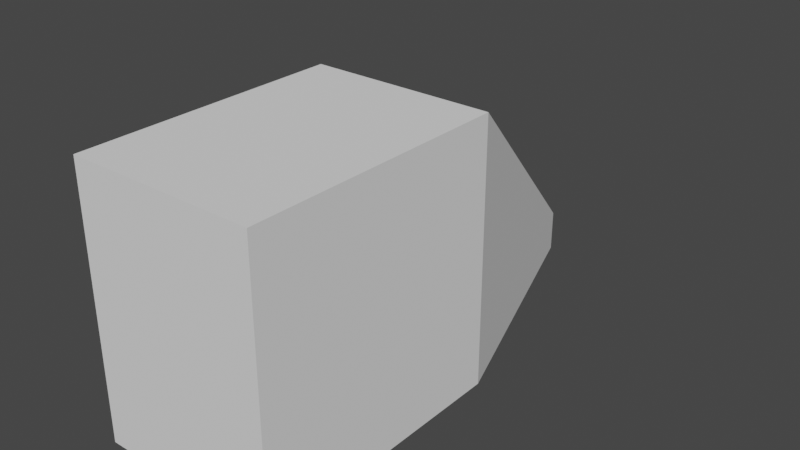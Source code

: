 # Source: Ship2.blend  (saved by Blender 3.6.11; exported with 4.5.12 LTS)
import bpy
from mathutils import Matrix  # noqa: F401  (used for matrix-valued properties, if any)

bpy.ops.wm.read_factory_settings(use_empty=True)
scene = bpy.context.scene
scene.name = 'Scene'

# ---- collections
col_collection = bpy.data.collections.new('Collection'); scene.collection.children.link(col_collection)

# ---- world
world_world = bpy.data.worlds.new('World'); scene.world = world_world
world_world.use_nodes = True; world_world.node_tree.nodes.clear()
_N = world_world.node_tree.nodes; _L = world_world.node_tree.links
n0 = _N.new('ShaderNodeOutputWorld'); n0.name = 'World Output'; n0.location = (300, 300)
n1 = _N.new('ShaderNodeBackground'); n1.name = 'Background'; n1.location = (10, 300)
n1.inputs[0].default_value = (0.05088, 0.05088, 0.05088, 1.0)
_L.new(n1.outputs[0], n0.inputs[0])
n0.is_active_output = True
world_world.color = (0.05088, 0.05088, 0.05088)
world_world.use_sun_shadow = False
world_world.sun_shadow_jitter_overblur = 0.0

# ---- meshes
me_cube = bpy.data.meshes.new('Cube')
me_cube.from_pydata([(0.35, 0.5, -0.5), (0.35, 0.5, 0.5), (-0.35, 0.5, -0.5), (-0.35, 0.5, 0.5), (-4.402e-08, 1.5, -0.3373), (-2.98e-08, 1.5, -0.5), (-0.35, 0.5, 0.5), (-0.35, 0.5, -0.5), (0.35, 0.5, 0.5), (0.35, 0.5, -0.5)], [], [(3, 1, 0, 2), (4, 5, 7, 6), (6, 7, 9, 8), (8, 9, 5, 4), (6, 8, 4), (9, 7, 5)])
_uv = me_cube.uv_layers.new(name='UVMap')
_uv.uv.foreach_set('vector', [0.625, 0.5, 0.875, 0.5, 0.875, 0.75, 0.625, 0.75, 0.375, 0.0, 0.625, 0.0, 0.625, 0.25, 0.375, 0.25, 0.375, 0.25, 0.625, 0.25, 0.625, 0.5, 0.375, 0.5, 0.375, 0.5, 0.625, 0.5, 0.625, 0.75, 0.375, 0.75, 0.125, 0.5, 0.375, 0.5, 0.125, 0.75, 0.625, 0.5, 0.875, 0.5, 0.625, 0.75])
me_cube.update()
me_cube_001 = bpy.data.meshes.new('Cube.001')
me_cube_001.from_pydata([(-0.35, -0.5, 0.5), (-0.35, 0.5, 0.5), (-0.35, -0.5, -0.5), (-0.35, 0.5, -0.5), (0.35, -0.5, 0.5), (0.35, 0.5, 0.5), (0.35, -0.5, -0.5), (0.35, 0.5, -0.5)], [], [(0, 1, 3, 2), (2, 3, 7, 6), (6, 7, 5, 4), (4, 5, 1, 0), (2, 6, 4, 0)])
_uv = me_cube_001.uv_layers.new(name='UVMap')
_uv.uv.foreach_set('vector', [0.375, 0.0, 0.625, 0.0, 0.625, 0.25, 0.375, 0.25, 0.375, 0.25, 0.625, 0.25, 0.625, 0.5, 0.375, 0.5, 0.375, 0.5, 0.625, 0.5, 0.625, 0.75, 0.375, 0.75, 0.375, 0.75, 0.625, 0.75, 0.625, 1.0, 0.375, 1.0, 0.125, 0.5, 0.375, 0.5, 0.375, 0.75, 0.125, 0.75])
me_cube_001.update()

# ---- objects
ob_shippart2 = bpy.data.objects.new('ShipPart2', me_cube)
ob_shippart1 = bpy.data.objects.new('ShipPart1', me_cube_001)

# ---- transforms, parenting, visibility, modifiers, constraints
ob_shippart2.location = (0.0, 0.0, 0.0)
ob_shippart2.track_axis = 'POS_Z'
ob_shippart2.up_axis = 'Y'
ob_shippart1.location = (0.0, 0.0, 0.0)
ob_shippart1.track_axis = 'POS_Z'
ob_shippart1.up_axis = 'Y'

# ---- collection membership
col_collection.objects.link(ob_shippart2)
col_collection.objects.link(ob_shippart1)

# ---- scene / render settings (as saved in the file)
scene.frame_start = 1; scene.frame_end = 250; scene.frame_set(1)
scene.render.engine = 'BLENDER_EEVEE_NEXT'
scene.cycles.sampling_pattern = 'TABULATED_SOBOL'
scene.cycles.use_light_tree = False
scene.view_settings.view_transform = 'Filmic'
bpy.context.view_layer.update()

# ---- added for rendering (the .blend has no active camera and no usable light): camera, sun
cam_auto = bpy.data.cameras.new('AutoCamera')
cam_auto.lens = 50.0
cam_auto.sensor_width = 36.0
cam_auto.clip_end = 1000.0
ob_auto_camera = bpy.data.objects.new('AutoCamera', cam_auto)
scene.collection.objects.link(ob_auto_camera)
ob_auto_camera.location = (2.16787, -2.10144, 1.7343)
ob_auto_camera.rotation_euler = (1.09748, -7.21219e-08, 0.694738)
scene.camera = ob_auto_camera
light_auto_sun = bpy.data.lights.new('AutoSun', 'SUN')
light_auto_sun.energy = 3.0
light_auto_sun.angle = 0.0523599
ob_auto_sun = bpy.data.objects.new('AutoSun', light_auto_sun)
scene.collection.objects.link(ob_auto_sun)
ob_auto_sun.rotation_euler = (0.872665, 0.174533, 0.523599)
bpy.context.view_layer.update()
